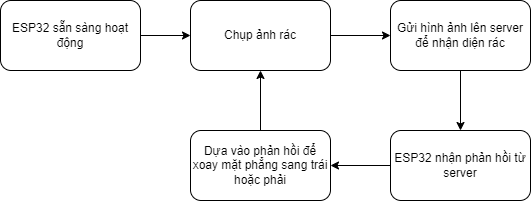

The diagram above was exported from draw.io. Its source (the exported page's mxGraphModel, read from the mxfile embedded in the PNG):
<mxGraphModel dx="1006" dy="485" grid="1" gridSize="10" guides="1" tooltips="1" connect="1" arrows="1" fold="1" page="1" pageScale="1" pageWidth="827" pageHeight="1169" math="0" shadow="0">
  <root>
    <mxCell id="0" />
    <mxCell id="1" parent="0" />
    <mxCell id="TukD41bm2YqJo6bAPoAq-1" value="" style="edgeStyle=orthogonalEdgeStyle;rounded=0;orthogonalLoop=1;jettySize=auto;html=1;" edge="1" parent="1" source="TukD41bm2YqJo6bAPoAq-2" target="TukD41bm2YqJo6bAPoAq-4">
      <mxGeometry relative="1" as="geometry" />
    </mxCell>
    <mxCell id="TukD41bm2YqJo6bAPoAq-2" value="ESP32 sẵn sàng hoạt động" style="rounded=1;whiteSpace=wrap;html=1;" vertex="1" parent="1">
      <mxGeometry x="130" y="350" width="140" height="70" as="geometry" />
    </mxCell>
    <mxCell id="TukD41bm2YqJo6bAPoAq-3" value="" style="edgeStyle=orthogonalEdgeStyle;rounded=0;orthogonalLoop=1;jettySize=auto;html=1;" edge="1" parent="1" source="TukD41bm2YqJo6bAPoAq-4" target="TukD41bm2YqJo6bAPoAq-5">
      <mxGeometry relative="1" as="geometry" />
    </mxCell>
    <mxCell id="TukD41bm2YqJo6bAPoAq-4" value="Chụp ảnh rác" style="rounded=1;whiteSpace=wrap;html=1;" vertex="1" parent="1">
      <mxGeometry x="320" y="350" width="140" height="70" as="geometry" />
    </mxCell>
    <mxCell id="TukD41bm2YqJo6bAPoAq-8" value="" style="edgeStyle=orthogonalEdgeStyle;rounded=0;orthogonalLoop=1;jettySize=auto;html=1;" edge="1" parent="1" source="TukD41bm2YqJo6bAPoAq-5" target="TukD41bm2YqJo6bAPoAq-6">
      <mxGeometry relative="1" as="geometry" />
    </mxCell>
    <mxCell id="TukD41bm2YqJo6bAPoAq-5" value="Gửi hình ảnh lên server để nhận diện rác" style="rounded=1;whiteSpace=wrap;html=1;" vertex="1" parent="1">
      <mxGeometry x="520" y="350" width="140" height="70" as="geometry" />
    </mxCell>
    <mxCell id="TukD41bm2YqJo6bAPoAq-9" value="" style="edgeStyle=orthogonalEdgeStyle;rounded=0;orthogonalLoop=1;jettySize=auto;html=1;" edge="1" parent="1" source="TukD41bm2YqJo6bAPoAq-6" target="TukD41bm2YqJo6bAPoAq-7">
      <mxGeometry relative="1" as="geometry" />
    </mxCell>
    <mxCell id="TukD41bm2YqJo6bAPoAq-6" value="ESP32 nhận phản hồi từ server" style="rounded=1;whiteSpace=wrap;html=1;" vertex="1" parent="1">
      <mxGeometry x="520" y="480" width="140" height="70" as="geometry" />
    </mxCell>
    <mxCell id="TukD41bm2YqJo6bAPoAq-10" value="" style="edgeStyle=orthogonalEdgeStyle;rounded=0;orthogonalLoop=1;jettySize=auto;html=1;" edge="1" parent="1" source="TukD41bm2YqJo6bAPoAq-7" target="TukD41bm2YqJo6bAPoAq-4">
      <mxGeometry relative="1" as="geometry" />
    </mxCell>
    <mxCell id="TukD41bm2YqJo6bAPoAq-7" value="Dựa vào phản hồi để xoay mặt phẳng sang trái hoặc phải" style="rounded=1;whiteSpace=wrap;html=1;" vertex="1" parent="1">
      <mxGeometry x="320" y="480" width="140" height="70" as="geometry" />
    </mxCell>
  </root>
</mxGraphModel>